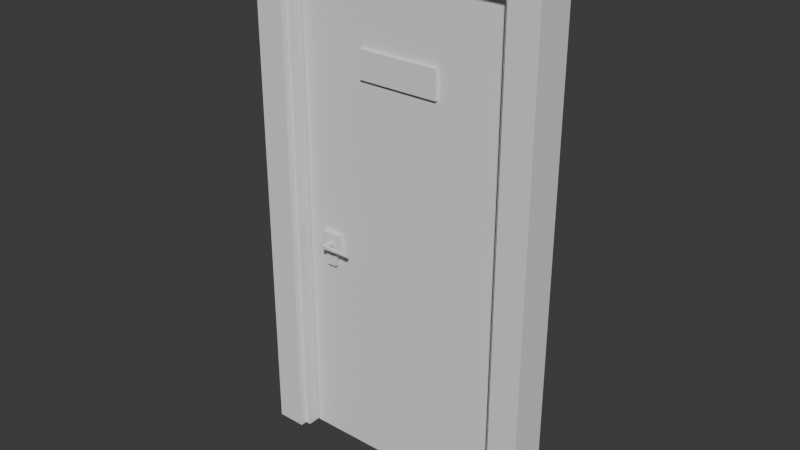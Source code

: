 # Source: Hotel-Espir_Room_Door.blend  (saved by Blender 4.2.66; exported with 4.5.12 LTS)
import bpy
from mathutils import Matrix  # noqa: F401  (used for matrix-valued properties, if any)

bpy.ops.wm.read_factory_settings(use_empty=True)
scene = bpy.context.scene
scene.name = 'Scene'

# ---- collections
col_blockout = bpy.data.collections.new('Blockout'); scene.collection.children.link(col_blockout)

# ---- node groups
ng_smooth_by_angle = bpy.data.node_groups.new('Smooth by Angle', 'GeometryNodeTree')
_s = ng_smooth_by_angle.interface.new_socket(name='Mesh', in_out='OUTPUT', socket_type='NodeSocketGeometry')
_s = ng_smooth_by_angle.interface.new_socket(name='Mesh', in_out='INPUT', socket_type='NodeSocketGeometry')
_s = ng_smooth_by_angle.interface.new_socket(name='Angle', in_out='INPUT', socket_type='NodeSocketFloat')
_s.subtype = 'ANGLE'
_s.default_value = 0.5236
_s.min_value = 0.0
_s.max_value = 3.142
_s.description = 'Maximum face angle for smooth edges'
_s = ng_smooth_by_angle.interface.new_socket(name='Ignore Sharpness', in_out='INPUT', socket_type='NodeSocketBool')
_s.force_non_field = True
ng_smooth_by_angle.description = 'Set the sharpness of mesh edges based on the angle between the neighboring faces'
ng_smooth_by_angle.is_modifier = True
_N = ng_smooth_by_angle.nodes; _L = ng_smooth_by_angle.links
n0 = _N.new('GeometryNodeSetShadeSmooth'); n0.name = 'Set Shade Smooth'; n0.location = (120, -80)
n0.domain = 'EDGE'
n1 = _N.new('GeometryNodeSetShadeSmooth'); n1.name = 'Set Shade Smooth.001'; n1.location = (300, -80)
n2 = _N.new('NodeGroupOutput'); n2.name = 'Group Output'; n2.location = (480, -80)
n3 = _N.new('GeometryNodeInputMeshEdgeAngle'); n3.name = 'Edge Angle'; n3.location = (-440, -240)
n4 = _N.new('NodeGroupInput'); n4.name = 'Group Input'; n4.location = (-80, -80)
n5 = _N.new('GeometryNodeInputEdgeSmooth'); n5.name = 'Is Edge Smooth'; n5.location = (-260, -120)
n6 = _N.new('GeometryNodeInputShadeSmooth'); n6.name = 'Is Shade Smooth'; n6.location = (-440, -397)
n7 = _N.new('FunctionNodeCompare'); n7.name = 'Compare'; n7.location = (-260, -260)
n7.operation = 'LESS_EQUAL'
n7.inputs[6].default_value = (0.0, 0.0, 0.0, 0.0)
n7.inputs[7].default_value = (0.0, 0.0, 0.0, 0.0)
n8 = _N.new('FunctionNodeBooleanMath'); n8.name = 'Boolean Math.001'; n8.location = (-80, -260)
n9 = _N.new('NodeGroupInput'); n9.name = 'Group Input.001'; n9.location = (-440, -329)
n10 = _N.new('NodeGroupInput'); n10.name = 'Group Input.002'; n10.location = (-259, -189)
n11 = _N.new('FunctionNodeBooleanMath'); n11.name = 'Boolean Math'; n11.location = (-80, -149)
n11.operation = 'OR'
n12 = _N.new('FunctionNodeBooleanMath'); n12.name = 'Boolean Math.002'; n12.location = (-260, -380)
n12.operation = 'OR'
n13 = _N.new('NodeGroupInput'); n13.name = 'Group Input.003'; n13.location = (-440, -460)
_L.new(n3.outputs[0], n7.inputs[0])
_L.new(n1.outputs[0], n2.inputs[0])
_L.new(n9.outputs[1], n7.inputs[1])
_L.new(n7.outputs[0], n8.inputs[0])
_L.new(n4.outputs[0], n0.inputs[0])
_L.new(n0.outputs[0], n1.inputs[0])
_L.new(n8.outputs[0], n0.inputs[2])
_L.new(n10.outputs[2], n11.inputs[1])
_L.new(n5.outputs[0], n11.inputs[0])
_L.new(n11.outputs[0], n0.inputs[1])
_L.new(n13.outputs[2], n12.inputs[1])
_L.new(n6.outputs[0], n12.inputs[0])
_L.new(n12.outputs[0], n8.inputs[1])
n2.is_active_output = True

# ---- world
world_world = bpy.data.worlds.new('World'); scene.world = world_world
world_world.use_nodes = True; world_world.node_tree.nodes.clear()
_N = world_world.node_tree.nodes; _L = world_world.node_tree.links
n0 = _N.new('ShaderNodeOutputWorld'); n0.name = 'World Output'; n0.location = (300, 300)
n1 = _N.new('ShaderNodeBackground'); n1.name = 'Background'; n1.location = (10, 300)
n1.inputs[0].default_value = (0.05088, 0.05088, 0.05088, 1.0)
_L.new(n1.outputs[0], n0.inputs[0])
n0.is_active_output = True
world_world.color = (0.05088, 0.05088, 0.05088)
world_world.sun_shadow_jitter_overblur = 0.0

# ---- meshes
me_cube_001 = bpy.data.meshes.new('Cube.001')
me_cube_001.from_pydata([(0.0, -0.06328, 0.0), (0.0, -0.06328, 2.053), (-0.9144, -0.06328, 0.0), (-0.9144, -0.06328, 2.053), (0.0, 0.0, 0.0), (0.0, 0.0, 2.053), (-0.9144, -3.725e-08, 0.0), (-0.9144, -3.725e-08, 2.053), (0.0, -0.06328, 1.562), (-0.9144, -0.06328, 1.562), (-0.9144, -3.725e-08, 1.562), (0.0, 0.0, 1.562), (0.0, -0.06328, 1.791), (-0.9144, -0.06328, 1.791), (-0.9144, -3.725e-08, 1.791), (0.0, 0.0, 1.791), (-0.2925, -0.06328, 0.0), (-0.2925, -0.06328, 2.053), (-0.2925, -1.192e-08, 0.0), (-0.2925, -1.192e-08, 2.053), (-0.2925, -1.49e-08, 1.62), (-0.2925, -0.06328, 1.62), (-0.2925, -1.49e-08, 1.733), (-0.2925, -0.06328, 1.733), (-0.6305, -0.06328, 2.053), (-0.6305, -2.569e-08, 0.0), (-0.6305, -0.06328, 1.62), (-0.6305, -0.06328, 1.733), (-0.6305, -0.06328, 0.0), (-0.6305, -2.569e-08, 2.053), (-0.6305, -2.235e-08, 1.62), (-0.6305, -2.235e-08, 1.733), (-0.2925, -0.07816, 1.733), (-0.2925, -0.07816, 1.62), (-0.6305, -0.07816, 1.62), (-0.6305, -0.07816, 1.733)], [], [(27, 24, 3, 13), (13, 3, 7, 14), (22, 19, 5, 15), (15, 5, 1, 12), (16, 18, 4, 0), (19, 17, 1, 5), (4, 11, 8, 0), (18, 20, 11, 4), (2, 9, 10, 6), (28, 26, 9, 2), (11, 15, 12, 8), (20, 22, 15, 11), (9, 13, 14, 10), (26, 27, 13, 9), (8, 12, 23, 21), (30, 31, 22, 20), (0, 8, 21, 16), (25, 30, 20, 18), (29, 24, 17, 19), (28, 25, 18, 16), (31, 29, 19, 22), (12, 1, 17, 23), (14, 7, 29, 31), (2, 6, 25, 28), (7, 3, 24, 29), (6, 10, 30, 25), (10, 14, 31, 30), (26, 21, 33, 34), (16, 21, 26, 28), (23, 17, 24, 27), (33, 32, 35, 34), (27, 26, 34, 35), (21, 23, 32, 33), (23, 27, 35, 32)])
_uv = me_cube_001.uv_layers.new(name='UVMap')
_uv.uv.foreach_set('vector', [0.593, 0.1724, 0.625, 0.1724, 0.625, 0.25, 0.593, 0.25, 0.593, 0.25, 0.625, 0.25, 0.625, 0.5, 0.593, 0.5, 0.593, 0.67, 0.625, 0.67, 0.625, 0.75, 0.593, 0.75, 0.593, 0.75, 0.625, 0.75, 0.625, 1.0, 0.593, 1.0, 0.125, 0.67, 0.375, 0.67, 0.375, 0.75, 0.125, 0.75, 0.625, 0.67, 0.875, 0.67, 0.875, 0.75, 0.625, 0.75, 0.375, 0.75, 0.5652, 0.75, 0.5652, 1.0, 0.375, 1.0, 0.375, 0.67, 0.5652, 0.67, 0.5652, 0.75, 0.375, 0.75, 0.375, 0.25, 0.5652, 0.25, 0.5652, 0.5, 0.375, 0.5, 0.375, 0.1724, 0.5652, 0.1724, 0.5652, 0.25, 0.375, 0.25, 0.5652, 0.75, 0.593, 0.75, 0.593, 1.0, 0.5652, 1.0, 0.5652, 0.67, 0.593, 0.67, 0.593, 0.75, 0.5652, 0.75, 0.5652, 0.25, 0.593, 0.25, 0.593, 0.5, 0.5652, 0.5, 0.5652, 0.1724, 0.593, 0.1724, 0.593, 0.25, 0.5652, 0.25, 0.5652, 0.0, 0.593, 0.0, 0.593, 0.07998, 0.5652, 0.07998, 0.5652, 0.5776, 0.593, 0.5776, 0.593, 0.67, 0.5652, 0.67, 0.375, 0.0, 0.5652, 0.0, 0.5652, 0.07998, 0.375, 0.07998, 0.375, 0.5776, 0.5652, 0.5776, 0.5652, 0.67, 0.375, 0.67, 0.625, 0.5776, 0.875, 0.5776, 0.875, 0.67, 0.625, 0.67, 0.125, 0.5776, 0.375, 0.5776, 0.375, 0.67, 0.125, 0.67, 0.593, 0.5776, 0.625, 0.5776, 0.625, 0.67, 0.593, 0.67, 0.593, 0.0, 0.625, 0.0, 0.625, 0.07998, 0.593, 0.07998, 0.593, 0.5, 0.625, 0.5, 0.625, 0.5776, 0.593, 0.5776, 0.125, 0.5, 0.375, 0.5, 0.375, 0.5776, 0.125, 0.5776, 0.625, 0.5, 0.875, 0.5, 0.875, 0.5776, 0.625, 0.5776, 0.375, 0.5, 0.5652, 0.5, 0.5652, 0.5776, 0.375, 0.5776, 0.5652, 0.5, 0.593, 0.5, 0.593, 0.5776, 0.5652, 0.5776, 0.5652, 0.1724, 0.5652, 0.07998, 0.5652, 0.07998, 0.5652, 0.1724, 0.375, 0.07998, 0.5652, 0.07998, 0.5652, 0.1724, 0.375, 0.1724, 0.593, 0.07998, 0.625, 0.07998, 0.625, 0.1724, 0.593, 0.1724, 0.5652, 0.07998, 0.593, 0.07998, 0.593, 0.1724, 0.5652, 0.1724, 0.593, 0.1724, 0.5652, 0.1724, 0.5652, 0.1724, 0.593, 0.1724, 0.5652, 0.07998, 0.593, 0.07998, 0.593, 0.07998, 0.5652, 0.07998, 0.593, 0.07998, 0.593, 0.1724, 0.593, 0.1724, 0.593, 0.07998])
me_cube_001.update()
me_cube_003 = bpy.data.meshes.new('Cube.003')
me_cube_003.from_pydata([(-1.292, -1.025, 8.611), (-1.025, 1.025, -1.025), (-1.292, 1.025, 8.611), (1.025, -1.025, -1.025), (1.025, -1.025, 8.611), (1.025, 1.025, -1.025), (1.025, 1.025, 8.611), (-1.025, 1.025, 8.022), (-1.025, 1.025, 7.926), (1.025, -1.025, 7.926), (-1.292, 1.025, 8.022), (1.025, 1.025, 7.926), (-0.7038, -1.025, -1.025), (-0.7038, -1.025, 8.114), (-0.7038, -1.025, 7.926), (-1.292, -1.025, 8.114), (-1.025, -0.6824, 8.022), (-1.292, -0.6824, 8.022), (-1.025, -0.6824, 7.926), (-1.025, -0.6824, -1.025), (-0.7038, -0.6824, 8.114), (-0.7038, -0.6824, -1.025), (-0.7038, -0.6824, 7.926), (-1.292, -0.6824, 8.114), (-13.93, -1.025, 8.611), (-14.2, 1.025, -1.025), (-13.93, 1.025, 8.611), (-16.25, -1.025, -1.025), (-16.25, -1.025, 8.611), (-16.25, 1.025, -1.025), (-16.25, 1.025, 8.611), (-14.2, 1.025, 8.022), (-14.2, 1.025, 7.926), (-16.25, -1.025, 7.926), (-13.93, 1.025, 8.022), (-16.25, 1.025, 7.926), (-14.52, -1.025, -1.025), (-14.52, -1.025, 8.114), (-14.52, -1.025, 7.926), (-13.93, -1.025, 8.114), (-14.2, -0.6824, 8.022), (-13.93, -0.6824, 8.022), (-14.2, -0.6824, 7.926), (-14.2, -0.6824, -1.025), (-14.52, -0.6824, 8.114), (-14.52, -0.6824, -1.025), (-14.52, -0.6824, 7.926), (-13.93, -0.6824, 8.114)], [], [(10, 34, 26, 2), (15, 13, 4, 0), (18, 8, 1, 19), (1, 8, 11, 5), (13, 14, 9, 4), (16, 7, 8, 18), (6, 7, 10, 2), (14, 13, 20, 22), (7, 16, 17, 10), (23, 47, 41, 17), (8, 7, 6, 11), (3, 5, 11, 9), (13, 15, 23, 20), (4, 9, 11, 6), (2, 0, 4, 6), (34, 10, 17, 41), (3, 9, 14, 12), (2, 26, 24, 0), (12, 14, 22, 21), (0, 24, 39, 15), (21, 22, 18, 19), (16, 18, 22, 20), (17, 16, 20, 23), (1, 5, 3, 12, 21, 19), (39, 24, 28, 37), (42, 43, 25, 32), (25, 29, 35, 32), (37, 28, 33, 38), (40, 42, 32, 31), (30, 26, 34, 31), (38, 46, 44, 37), (31, 34, 41, 40), (32, 35, 30, 31), (27, 33, 35, 29), (37, 44, 47, 39), (28, 30, 35, 33), (26, 30, 28, 24), (27, 36, 38, 33), (36, 45, 46, 38), (45, 43, 42, 46), (40, 44, 46, 42), (41, 47, 44, 40), (25, 43, 45, 36, 27, 29), (39, 47, 23, 15)])
_uv = me_cube_003.uv_layers.new(name='UVMap')
_uv.uv.foreach_set('vector', [0.6097, 0.25, 0.6097, 0.25, 0.0, 0.0, 0.0, 0.0, 0.5142, 0.0, 0.5142, 0.0, 0.0, 0.0, 0.0, 0.0, 0.6072, 0.0, 0.6072, 0.25, 0.375, 0.25, 0.375, 0.0, 0.125, 0.5, 0.6072, 0.25, 0.0, 0.0, 0.375, 0.5, 0.5142, 0.0, 0.5121, 0.0, 0.0, 0.0, 0.0, 0.0, 0.6097, 0.0, 0.6097, 0.25, 0.6072, 0.25, 0.6072, 0.0, 0.0, 0.0, 0.6097, 0.25, 0.6097, 0.25, 0.0, 0.0, 0.5121, 0.0, 0.5142, 0.0, 0.5142, 0.0, 0.5121, 0.0, 0.6097, 0.25, 0.6097, 0.0, 0.6097, 0.0, 0.6097, 0.25, 0.5142, 0.0, 0.5142, 0.0, 0.6097, 0.0, 0.6097, 0.0, 0.6072, 0.25, 0.6097, 0.25, 0.0, 0.0, 0.0, 0.0, 0.375, 0.75, 0.375, 0.5, 0.0, 0.0, 0.0, 0.0, 0.5142, 0.0, 0.5142, 0.0, 0.5142, 0.0, 0.5142, 0.0, 0.0, 0.0, 0.0, 0.0, 0.0, 0.0, 0.0, 0.0, 0.0, 0.0, 0.0, 0.0, 0.0, 0.0, 0.0, 0.0, 0.6097, 0.25, 0.6097, 0.25, 0.6097, 0.0, 0.6097, 0.0, 0.375, 0.75, 0.0, 0.0, 0.5121, 0.0, 0.375, 0.1175, 0.0, 0.0, 0.0, 0.0, 0.0, 0.0, 0.0, 0.0, 0.375, 0.1175, 0.5121, 0.0, 0.5121, 0.0, 0.375, 0.1175, 0.0, 0.0, 0.0, 0.0, 0.5142, 0.0, 0.5142, 0.0, 0.375, 0.1175, 0.5121, 0.0, 0.6072, 0.0, 0.375, 0.0, 0.6097, 0.0, 0.6072, 0.0, 0.5121, 0.0, 0.5142, 0.0, 0.6097, 0.0, 0.6097, 0.0, 0.5142, 0.0, 0.5142, 0.0, 0.125, 0.5, 0.375, 0.5, 0.375, 0.75, 0.1642, 0.75, 0.1642, 0.75, 0.125, 0.75, 0.5142, 0.0, 0.0, 0.0, 0.0, 0.0, 0.5142, 0.0, 0.6072, 0.0, 0.375, 0.0, 0.375, 0.25, 0.6072, 0.25, 0.125, 0.5, 0.375, 0.5, 0.0, 0.0, 0.6072, 0.25, 0.5142, 0.0, 0.0, 0.0, 0.0, 0.0, 0.5121, 0.0, 0.6097, 0.0, 0.6072, 0.0, 0.6072, 0.25, 0.6097, 0.25, 0.0, 0.0, 0.0, 0.0, 0.6097, 0.25, 0.6097, 0.25, 0.5121, 0.0, 0.5121, 0.0, 0.5142, 0.0, 0.5142, 0.0, 0.6097, 0.25, 0.6097, 0.25, 0.6097, 0.0, 0.6097, 0.0, 0.6072, 0.25, 0.0, 0.0, 0.0, 0.0, 0.6097, 0.25, 0.375, 0.75, 0.0, 0.0, 0.0, 0.0, 0.375, 0.5, 0.5142, 0.0, 0.5142, 0.0, 0.5142, 0.0, 0.5142, 0.0, 0.0, 0.0, 0.0, 0.0, 0.0, 0.0, 0.0, 0.0, 0.0, 0.0, 0.0, 0.0, 0.0, 0.0, 0.0, 0.0, 0.375, 0.75, 0.375, 0.1175, 0.5121, 0.0, 0.0, 0.0, 0.375, 0.1175, 0.375, 0.1175, 0.5121, 0.0, 0.5121, 0.0, 0.375, 0.1175, 0.375, 0.0, 0.6072, 0.0, 0.5121, 0.0, 0.6097, 0.0, 0.5142, 0.0, 0.5121, 0.0, 0.6072, 0.0, 0.6097, 0.0, 0.5142, 0.0, 0.5142, 0.0, 0.6097, 0.0, 0.125, 0.5, 0.125, 0.75, 0.1642, 0.75, 0.1642, 0.75, 0.375, 0.75, 0.375, 0.5, 0.5142, 0.0, 0.5142, 0.0, 0.5142, 0.0, 0.5142, 0.0])
me_cube_003.update()
me_cube_004 = bpy.data.meshes.new('Cube.004')
me_cube_004.from_pydata([(0.0, -1.025, -1.025), (0.0, -1.025, 1.025), (0.0, 1.025, -1.025), (0.0, 1.025, 1.025), (1.025, -1.025, 1.025), (1.025, 1.025, 1.025), (0.6562, 1.025, 1.025), (0.6562, -1.025, 1.025), (0.0, 1.025, -2.385), (0.0, -1.025, -2.385), (0.4845, 1.025, -2.385), (0.4845, -1.025, -2.385), (0.8717, -1.025, -1.025), (1.025, -1.025, -0.8717), (0.9191, -1.025, -1.017), (0.9618, -1.025, -0.9957), (0.9957, -1.025, -0.9618), (1.017, -1.025, -0.9191), (1.025, 1.025, -0.8717), (0.8717, 1.025, -1.025), (1.017, 1.025, -0.9191), (0.9957, 1.025, -0.9618), (0.9618, 1.025, -0.9957), (0.9191, 1.025, -1.017), (0.8096, 1.025, -1.025), (0.637, 1.025, -1.177), (0.5029, 1.025, -1.025), (0.6562, 1.025, -0.8717), (0.7612, 1.025, -1.032), (0.7158, 1.025, -1.054), (0.6776, 1.025, -1.088), (0.6505, 1.025, -1.13), (0.637, -1.025, -1.177), (0.8096, -1.025, -1.025), (0.6562, -1.025, -0.8717), (0.5029, -1.025, -1.025), (0.6505, -1.025, -1.13), (0.6776, -1.025, -1.088), (0.7158, -1.025, -1.054), (0.7612, -1.025, -1.032), (0.03177, 1.025, -1.155), (0.0, 1.025, -1.943), (0.0, 1.025, -1.152), (0.1006, 1.025, -1.184), (0.1295, 1.025, -1.477), (0.1006, 1.025, -1.501), (0.06757, 1.025, -1.166), (0.1532, 1.025, -1.448), (0.1532, 1.025, -1.236), (0.1854, 1.025, -1.342), (0.1817, 1.025, -1.305), (0.1817, 1.025, -1.38), (0.1709, 1.025, -1.269), (0.1709, 1.025, -1.415), (0.1295, 1.025, -1.207), (0.1753, 1.025, -1.943), (0.03177, -1.025, -1.155), (0.0, -1.025, -1.943), (0.0, -1.025, -1.152), (0.1006, -1.025, -1.184), (0.1006, -1.025, -1.501), (0.06757, -1.025, -1.166), (0.1532, -1.025, -1.448), (0.1709, -1.025, -1.415), (0.1532, -1.025, -1.236), (0.1854, -1.025, -1.342), (0.1817, -1.025, -1.305), (0.1817, -1.025, -1.38), (0.1709, -1.025, -1.269), (0.1295, -1.025, -1.477), (0.1295, -1.025, -1.207), (0.1753, -1.025, -1.943), (-1.025, -1.025, 1.025), (-1.025, 1.025, 1.025), (-0.6562, 1.025, 1.025), (-0.6562, -1.025, 1.025), (-0.4845, 1.025, -2.385), (-0.4845, -1.025, -2.385), (-0.8717, -1.025, -1.025), (-1.025, -1.025, -0.8717), (-0.9191, -1.025, -1.017), (-0.9618, -1.025, -0.9957), (-0.9957, -1.025, -0.9618), (-1.017, -1.025, -0.9191), (-1.025, 1.025, -0.8717), (-0.8717, 1.025, -1.025), (-1.017, 1.025, -0.9191), (-0.9957, 1.025, -0.9618), (-0.9618, 1.025, -0.9957), (-0.9191, 1.025, -1.017), (-0.8096, 1.025, -1.025), (-0.637, 1.025, -1.177), (-0.5029, 1.025, -1.025), (-0.6562, 1.025, -0.8717), (-0.7612, 1.025, -1.032), (-0.7158, 1.025, -1.054), (-0.6776, 1.025, -1.088), (-0.6505, 1.025, -1.13), (-0.637, -1.025, -1.177), (-0.8096, -1.025, -1.025), (-0.6562, -1.025, -0.8717), (-0.5029, -1.025, -1.025), (-0.6505, -1.025, -1.13), (-0.6776, -1.025, -1.088), (-0.7158, -1.025, -1.054), (-0.7612, -1.025, -1.032), (-0.03177, 1.025, -1.155), (-0.1006, 1.025, -1.184), (-0.1295, 1.025, -1.477), (-0.1006, 1.025, -1.501), (-0.06757, 1.025, -1.166), (-0.1532, 1.025, -1.448), (-0.1532, 1.025, -1.236), (-0.1854, 1.025, -1.342), (-0.1817, 1.025, -1.305), (-0.1817, 1.025, -1.38), (-0.1709, 1.025, -1.269), (-0.1709, 1.025, -1.415), (-0.1295, 1.025, -1.207), (-0.1753, 1.025, -1.943), (-0.03177, -1.025, -1.155), (-0.1006, -1.025, -1.184), (-0.1006, -1.025, -1.501), (-0.06757, -1.025, -1.166), (-0.1532, -1.025, -1.448), (-0.1709, -1.025, -1.415), (-0.1532, -1.025, -1.236), (-0.1854, -1.025, -1.342), (-0.1817, -1.025, -1.305), (-0.1817, -1.025, -1.38), (-0.1709, -1.025, -1.269), (-0.1295, -1.025, -1.477), (-0.1295, -1.025, -1.207), (-0.1753, -1.025, -1.943)], [], [(45, 44, 47, 53, 51, 49, 50, 52, 48, 54, 43, 46, 40, 42, 2, 26, 25, 10, 8, 41, 55), (16, 17, 13, 4, 7, 34, 33, 12, 14, 15), (18, 5, 4, 13), (6, 3, 1, 7), (5, 6, 7, 4), (69, 60, 71, 57, 9, 11, 32, 35, 0, 58, 56, 61, 59, 70, 64, 68, 66, 65, 67, 63, 62), (22, 23, 19, 24, 27, 6, 5, 18, 20, 21), (25, 32, 11, 10), (8, 10, 11, 9), (26, 2, 3, 6, 27), (34, 7, 1, 0, 35), (31, 25, 26, 27, 24, 28, 29, 30), (39, 33, 34, 35, 32, 36, 37, 38), (12, 19, 23, 14), (14, 23, 22, 15), (15, 22, 21, 16), (16, 21, 20, 17), (17, 20, 18, 13), (24, 33, 39, 28), (28, 39, 38, 29), (29, 38, 37, 30), (30, 37, 36, 31), (31, 36, 32, 25), (24, 19, 12, 33), (55, 71, 60, 45), (44, 45, 60, 69), (55, 41, 57, 71), (44, 69, 62, 47), (53, 47, 62, 63), (51, 53, 63, 67), (51, 67, 65, 49), (50, 49, 65, 66), (52, 50, 66, 68), (52, 68, 64, 48), (54, 48, 64, 70), (54, 70, 59, 43), (46, 43, 59, 61), (46, 61, 56, 40), (42, 40, 56, 58), (109, 119, 41, 8, 76, 91, 92, 2, 42, 106, 110, 107, 118, 112, 116, 114, 113, 115, 117, 111, 108), (82, 81, 80, 78, 99, 100, 75, 72, 79, 83), (84, 79, 72, 73), (74, 75, 1, 3), (73, 72, 75, 74), (131, 124, 125, 129, 127, 128, 130, 126, 132, 121, 123, 120, 58, 0, 101, 98, 77, 9, 57, 133, 122), (88, 87, 86, 84, 73, 74, 93, 90, 85, 89), (91, 76, 77, 98), (8, 9, 77, 76), (92, 93, 74, 3, 2), (100, 101, 0, 1, 75), (97, 96, 95, 94, 90, 93, 92, 91), (105, 104, 103, 102, 98, 101, 100, 99), (78, 80, 89, 85), (80, 81, 88, 89), (81, 82, 87, 88), (82, 83, 86, 87), (83, 79, 84, 86), (90, 94, 105, 99), (94, 95, 104, 105), (95, 96, 103, 104), (96, 97, 102, 103), (97, 91, 98, 102), (90, 99, 78, 85), (119, 109, 122, 133), (108, 131, 122, 109), (119, 133, 57, 41), (108, 111, 124, 131), (117, 125, 124, 111), (115, 129, 125, 117), (115, 113, 127, 129), (114, 128, 127, 113), (116, 130, 128, 114), (116, 112, 126, 130), (118, 132, 126, 112), (118, 107, 121, 132), (110, 123, 121, 107), (110, 106, 120, 123), (42, 58, 120, 106)])
me_cube_004.polygons.foreach_set('use_smooth', [True] * 78)
_uv = me_cube_004.uv_layers.new(name='UVMap')
_uv.uv.foreach_set('vector', [0.375, 0.2773, 0.375, 0.285, 0.375, 0.2911, 0.375, 0.2955, 0.375, 0.298, 0.375, 0.2986, 0.375, 0.2974, 0.375, 0.2943, 0.375, 0.2895, 0.375, 0.2833, 0.375, 0.2758, 0.375, 0.2674, 0.375, 0.2582, 0.375, 0.25, 0.375, 0.25, 0.375, 0.3727, 0.375, 0.4101, 0.375, 0.4101, 0.375, 0.25, 0.375, 0.25, 0.375, 0.302, 0.3827, 0.7571, 0.3879, 0.7518, 0.3937, 0.75, 0.625, 0.75, 0.625, 0.8399, 0.3937, 0.8399, 0.375, 0.8025, 0.375, 0.7874, 0.3759, 0.7758, 0.3786, 0.7654, 0.3937, 0.5, 0.625, 0.5, 0.625, 0.75, 0.3937, 0.75, 0.7149, 0.5, 0.875, 0.5, 0.875, 0.75, 0.7149, 0.75, 0.625, 0.5, 0.7149, 0.5, 0.7149, 0.75, 0.625, 0.75, 0.375, 0.965, 0.375, 0.9727, 0.375, 0.948, 0.375, 1.0, 0.375, 1.0, 0.375, 0.8399, 0.375, 0.8399, 0.375, 0.8773, 0.375, 1.0, 0.375, 1.0, 0.375, 0.9918, 0.375, 0.9826, 0.375, 0.9742, 0.375, 0.9667, 0.375, 0.9605, 0.375, 0.9557, 0.375, 0.9526, 0.375, 0.9514, 0.375, 0.952, 0.375, 0.9545, 0.375, 0.9589, 0.3786, 0.4846, 0.3759, 0.4742, 0.375, 0.4626, 0.375, 0.4475, 0.3937, 0.4101, 0.625, 0.4101, 0.625, 0.5, 0.3937, 0.5, 0.3879, 0.4982, 0.3827, 0.4929, 0.2851, 0.5, 0.2851, 0.75, 0.2851, 0.75, 0.2851, 0.5, 0.125, 0.5, 0.2851, 0.5, 0.2851, 0.75, 0.125, 0.75, 0.375, 0.3727, 0.375, 0.25, 0.625, 0.25, 0.625, 0.4101, 0.3937, 0.4101, 0.3937, 0.8399, 0.625, 0.8399, 0.625, 1.0, 0.375, 1.0, 0.375, 0.8773, 0.375, 0.4101, 0.375, 0.4101, 0.375, 0.3727, 0.375, 0.4101, 0.375, 0.4101, 0.375, 0.4387, 0.375, 0.4101, 0.375, 0.4101, 0.375, 0.8399, 0.375, 0.8399, 0.375, 0.8399, 0.375, 0.8773, 0.375, 0.8399, 0.375, 0.838, 0.375, 0.8399, 0.375, 0.8399, 0.3376, 0.75, 0.3376, 0.5, 0.3492, 0.5, 0.3492, 0.75, 0.3492, 0.75, 0.3492, 0.5, 0.3596, 0.5, 0.3596, 0.75, 0.3596, 0.75, 0.3596, 0.5, 0.3827, 0.5, 0.3827, 0.75, 0.3827, 0.75, 0.3827, 0.5, 0.3879, 0.5, 0.3879, 0.75, 0.3879, 0.75, 0.3879, 0.5, 0.3937, 0.5, 0.3937, 0.75, 0.3225, 0.5, 0.3225, 0.75, 0.3107, 0.75, 0.3107, 0.5, 0.3107, 0.5, 0.3107, 0.75, 0.2996, 0.75, 0.2996, 0.5, 0.2996, 0.5, 0.2996, 0.75, 0.2851, 0.75, 0.2851, 0.5, 0.2851, 0.5, 0.2851, 0.75, 0.2851, 0.75, 0.2851, 0.5, 0.2851, 0.5, 0.2851, 0.75, 0.2851, 0.75, 0.2851, 0.5, 0.3225, 0.5, 0.3376, 0.5, 0.3376, 0.75, 0.3225, 0.75, 0.375, 0.302, 0.375, 0.948, 0.375, 0.9727, 0.375, 0.2773, 0.375, 0.285, 0.375, 0.2773, 0.375, 0.9727, 0.375, 0.965, 0.375, 0.302, 0.375, 0.25, 0.375, 1.0, 0.375, 0.948, 0.375, 0.285, 0.375, 0.965, 0.375, 0.9589, 0.375, 0.2911, 0.375, 0.2955, 0.375, 0.2911, 0.375, 0.9589, 0.375, 0.9545, 0.375, 0.298, 0.375, 0.2955, 0.375, 0.9545, 0.375, 0.952, 0.375, 0.298, 0.375, 0.952, 0.375, 0.9514, 0.375, 0.2986, 0.375, 0.2974, 0.375, 0.2986, 0.375, 0.9514, 0.375, 0.9526, 0.375, 0.2943, 0.375, 0.2974, 0.375, 0.9526, 0.375, 0.9557, 0.375, 0.2943, 0.375, 0.9557, 0.375, 0.9605, 0.375, 0.2895, 0.375, 0.2833, 0.375, 0.2895, 0.375, 0.9605, 0.375, 0.9667, 0.375, 0.2833, 0.375, 0.9667, 0.375, 0.9742, 0.375, 0.2758, 0.375, 0.2674, 0.375, 0.2758, 0.375, 0.9742, 0.375, 0.9826, 0.375, 0.2674, 0.375, 0.9826, 0.375, 0.9918, 0.375, 0.2582, 0.375, 0.25, 0.375, 0.2582, 0.375, 0.9918, 0.375, 1.0, 0.375, 0.2773, 0.375, 0.302, 0.375, 0.25, 0.375, 0.25, 0.375, 0.4101, 0.375, 0.4101, 0.375, 0.3727, 0.375, 0.25, 0.375, 0.25, 0.375, 0.2582, 0.375, 0.2674, 0.375, 0.2758, 0.375, 0.2833, 0.375, 0.2895, 0.375, 0.2943, 0.375, 0.2974, 0.375, 0.2986, 0.375, 0.298, 0.375, 0.2955, 0.375, 0.2911, 0.375, 0.285, 0.3827, 0.7571, 0.3786, 0.7654, 0.3759, 0.7758, 0.375, 0.7874, 0.375, 0.8025, 0.3937, 0.8399, 0.625, 0.8399, 0.625, 0.75, 0.3937, 0.75, 0.3879, 0.7518, 0.3937, 0.5, 0.3937, 0.75, 0.625, 0.75, 0.625, 0.5, 0.7149, 0.5, 0.7149, 0.75, 0.875, 0.75, 0.875, 0.5, 0.625, 0.5, 0.625, 0.75, 0.7149, 0.75, 0.7149, 0.5, 0.375, 0.965, 0.375, 0.9589, 0.375, 0.9545, 0.375, 0.952, 0.375, 0.9514, 0.375, 0.9526, 0.375, 0.9557, 0.375, 0.9605, 0.375, 0.9667, 0.375, 0.9742, 0.375, 0.9826, 0.375, 0.9918, 0.375, 1.0, 0.375, 1.0, 0.375, 0.8773, 0.375, 0.8399, 0.375, 0.8399, 0.375, 1.0, 0.375, 1.0, 0.375, 0.948, 0.375, 0.9727, 0.3786, 0.4846, 0.3827, 0.4929, 0.3879, 0.4982, 0.3937, 0.5, 0.625, 0.5, 0.625, 0.4101, 0.3937, 0.4101, 0.375, 0.4475, 0.375, 0.4626, 0.3759, 0.4742, 0.2851, 0.5, 0.2851, 0.5, 0.2851, 0.75, 0.2851, 0.75, 0.125, 0.5, 0.125, 0.75, 0.2851, 0.75, 0.2851, 0.5, 0.375, 0.3727, 0.3937, 0.4101, 0.625, 0.4101, 0.625, 0.25, 0.375, 0.25, 0.3937, 0.8399, 0.375, 0.8773, 0.375, 1.0, 0.625, 1.0, 0.625, 0.8399, 0.375, 0.4101, 0.375, 0.4101, 0.375, 0.4101, 0.375, 0.4387, 0.375, 0.4101, 0.375, 0.4101, 0.375, 0.3727, 0.375, 0.4101, 0.375, 0.8399, 0.375, 0.8399, 0.375, 0.8399, 0.375, 0.838, 0.375, 0.8399, 0.375, 0.8773, 0.375, 0.8399, 0.375, 0.8399, 0.3376, 0.75, 0.3492, 0.75, 0.3492, 0.5, 0.3376, 0.5, 0.3492, 0.75, 0.3596, 0.75, 0.3596, 0.5, 0.3492, 0.5, 0.3596, 0.75, 0.3827, 0.75, 0.3827, 0.5, 0.3596, 0.5, 0.3827, 0.75, 0.3879, 0.75, 0.3879, 0.5, 0.3827, 0.5, 0.3879, 0.75, 0.3937, 0.75, 0.3937, 0.5, 0.3879, 0.5, 0.3225, 0.5, 0.3107, 0.5, 0.3107, 0.75, 0.3225, 0.75, 0.3107, 0.5, 0.2996, 0.5, 0.2996, 0.75, 0.3107, 0.75, 0.2996, 0.5, 0.2851, 0.5, 0.2851, 0.75, 0.2996, 0.75, 0.2851, 0.5, 0.2851, 0.5, 0.2851, 0.75, 0.2851, 0.75, 0.2851, 0.5, 0.2851, 0.5, 0.2851, 0.75, 0.2851, 0.75, 0.3225, 0.5, 0.3225, 0.75, 0.3376, 0.75, 0.3376, 0.5, 0.375, 0.302, 0.375, 0.2773, 0.375, 0.9727, 0.375, 0.948, 0.375, 0.285, 0.375, 0.965, 0.375, 0.9727, 0.375, 0.2773, 0.375, 0.302, 0.375, 0.948, 0.375, 1.0, 0.375, 0.25, 0.375, 0.285, 0.375, 0.2911, 0.375, 0.9589, 0.375, 0.965, 0.375, 0.2955, 0.375, 0.9545, 0.375, 0.9589, 0.375, 0.2911, 0.375, 0.298, 0.375, 0.952, 0.375, 0.9545, 0.375, 0.2955, 0.375, 0.298, 0.375, 0.2986, 0.375, 0.9514, 0.375, 0.952, 0.375, 0.2974, 0.375, 0.9526, 0.375, 0.9514, 0.375, 0.2986, 0.375, 0.2943, 0.375, 0.9557, 0.375, 0.9526, 0.375, 0.2974, 0.375, 0.2943, 0.375, 0.2895, 0.375, 0.9605, 0.375, 0.9557, 0.375, 0.2833, 0.375, 0.9667, 0.375, 0.9605, 0.375, 0.2895, 0.375, 0.2833, 0.375, 0.2758, 0.375, 0.9742, 0.375, 0.9667, 0.375, 0.2674, 0.375, 0.9826, 0.375, 0.9742, 0.375, 0.2758, 0.375, 0.2674, 0.375, 0.2582, 0.375, 0.9918, 0.375, 0.9826, 0.375, 0.25, 0.375, 1.0, 0.375, 0.9918, 0.375, 0.2582])
me_cube_004.update()
me_cube_007 = bpy.data.meshes.new('Cube.007')
me_cube_007.from_pydata([(-0.01004, -0.01301, -0.007305), (-0.01004, -0.01301, 0.007305), (0.01004, -0.01301, -0.007305), (0.01004, -0.01301, 0.007305), (-0.01004, -0.06209, -0.007305), (-0.01004, -0.06209, 0.007305), (0.01004, -0.04929, -0.007305), (0.01004, -0.04929, 0.007305), (0.1151, -0.06209, 0.002681), (0.1151, -0.06209, -0.002681), (0.1151, -0.04929, -0.002681), (0.1151, -0.04929, 0.002681), (0.01234, -0.04929, -0.005832), (0.01234, -0.06209, -0.005832), (0.01234, -0.06209, 0.005832), (0.01234, -0.04929, 0.005832), (-0.01004, -0.04626, -0.007305), (-0.01004, -0.04626, 0.007305), (0.01004, -0.04626, 0.007305), (0.01004, -0.04626, -0.007305)], [], [(2, 0, 1, 3), (4, 6, 12, 13), (6, 4, 16, 19), (13, 12, 10, 9), (19, 18, 7, 6), (17, 16, 4, 5), (10, 11, 8, 9), (15, 14, 8, 11), (14, 13, 9, 8), (12, 15, 11, 10), (6, 7, 15, 12), (5, 7, 18, 17), (5, 14, 15, 7), (0, 2, 19, 16), (1, 0, 16, 17), (3, 1, 17, 18), (2, 3, 18, 19), (4, 13, 14, 5)])
me_cube_007.polygons.foreach_set('use_smooth', [True] * 18)
_uv = me_cube_007.uv_layers.new(name='UVMap')
_uv.uv.foreach_set('vector', [0.375, 0.75, 0.375, 1.0, 0.625, 1.0, 0.625, 0.75, 0.375, 1.0, 0.375, 0.75, 0.375, 0.75, 0.375, 0.75, 0.375, 0.75, 0.375, 1.0, 0.375, 1.0, 0.375, 0.75, 0.375, 0.75, 0.375, 0.75, 0.375, 0.75, 0.375, 0.75, 0.375, 0.75, 0.625, 0.75, 0.625, 0.75, 0.375, 0.75, 0.625, 1.0, 0.375, 1.0, 0.375, 1.0, 0.625, 1.0, 0.375, 0.75, 0.625, 0.75, 0.625, 0.75, 0.375, 0.75, 0.625, 0.75, 0.625, 0.75, 0.625, 0.75, 0.625, 0.75, 0.625, 0.75, 0.375, 0.75, 0.375, 0.75, 0.625, 0.75, 0.375, 0.75, 0.625, 0.75, 0.625, 0.75, 0.375, 0.75, 0.375, 0.75, 0.625, 0.75, 0.625, 0.75, 0.375, 0.75, 0.625, 1.0, 0.625, 0.75, 0.625, 0.75, 0.625, 1.0, 0.625, 1.0, 0.625, 0.75, 0.625, 0.75, 0.625, 0.75, 0.375, 1.0, 0.375, 0.75, 0.375, 0.75, 0.375, 1.0, 0.625, 1.0, 0.375, 1.0, 0.375, 1.0, 0.625, 1.0, 0.625, 0.75, 0.625, 1.0, 0.625, 1.0, 0.625, 0.75, 0.375, 0.75, 0.625, 0.75, 0.625, 0.75, 0.375, 0.75, 0.375, 1.0, 0.375, 0.75, 0.625, 0.75, 0.625, 1.0])
me_cube_007.update()

# ---- objects
ob_cube = bpy.data.objects.new('Cube', me_cube_001)
ob_cube_001 = bpy.data.objects.new('Cube.001', me_cube_003)
ob_cube_002 = bpy.data.objects.new('Cube.002', me_cube_004)
ob_cube_004 = bpy.data.objects.new('Cube.004', me_cube_007)

# ---- transforms, parenting, visibility, modifiers, constraints
ob_cube.location = (0.0, 0.0, 1.192e-07)
ob_cube_001.location = (0.07595, -0.06527, 0.233)
ob_cube_001.scale = (0.07004, 0.07859, 0.2273)
ob_cube_002.parent = ob_cube
ob_cube_002.location = (-0.7905, -0.07131, 0.9141)
ob_cube_002.scale = (0.04086, 0.01269, 0.04086)
_m = ob_cube_002.modifiers.new('Smooth by Angle', 'NODES')
_m.node_group = ng_smooth_by_angle
_m.use_pin_to_last = True
_m.show_group_selector = False
ob_cube_004.parent = ob_cube
ob_cube_004.location = (-0.7905, -0.06848, 0.9141)
_m = ob_cube_004.modifiers.new('Smooth by Angle', 'NODES')
_m.node_group = ng_smooth_by_angle
_m.use_pin_to_last = True
_m.show_group_selector = False

# ---- collection membership
col_blockout.objects.link(ob_cube)
col_blockout.objects.link(ob_cube_001)
col_blockout.objects.link(ob_cube_002)
col_blockout.objects.link(ob_cube_004)

# ---- scene / render settings (as saved in the file)
scene.frame_start = 1; scene.frame_end = 250; scene.frame_set(5)
scene.render.engine = 'BLENDER_EEVEE_NEXT'
bpy.context.view_layer.update()

# ---- added for rendering (the .blend has no active camera and no usable light): camera, sun
cam_auto = bpy.data.cameras.new('AutoCamera')
cam_auto.lens = 50.0
cam_auto.sensor_width = 36.0
cam_auto.clip_end = 1000.0
ob_auto_camera = bpy.data.objects.new('AutoCamera', cam_auto)
scene.collection.objects.link(ob_auto_camera)
ob_auto_camera.location = (1.86268, -2.84913, 2.95103)
ob_auto_camera.rotation_euler = (1.09748, -7.21219e-08, 0.694738)
scene.camera = ob_auto_camera
light_auto_sun = bpy.data.lights.new('AutoSun', 'SUN')
light_auto_sun.energy = 3.0
light_auto_sun.angle = 0.0523599
ob_auto_sun = bpy.data.objects.new('AutoSun', light_auto_sun)
scene.collection.objects.link(ob_auto_sun)
ob_auto_sun.rotation_euler = (0.872665, 0.174533, 0.523599)
bpy.context.view_layer.update()
